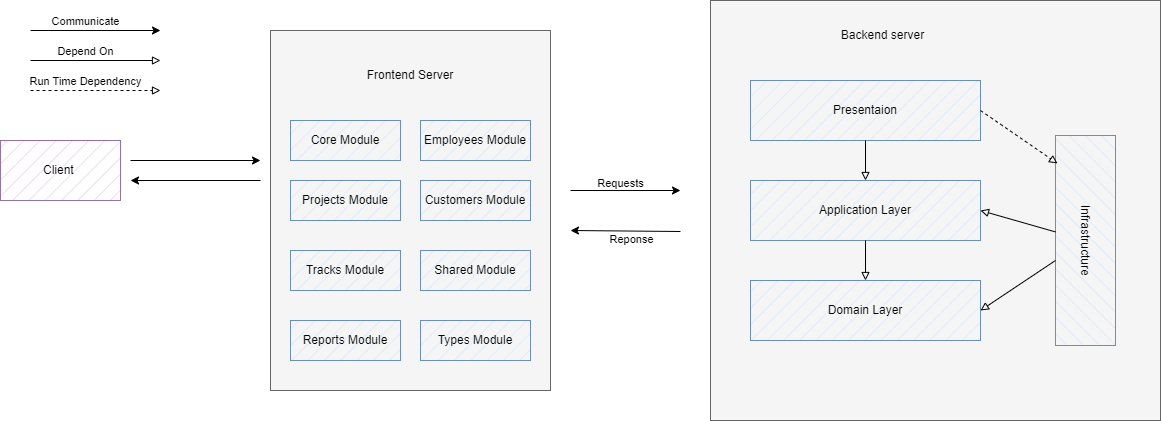

The diagram above was exported from draw.io. Its source (the exported page's mxGraphModel, read from the mxfile embedded in the PNG):
<mxGraphModel dx="1714" dy="511" grid="1" gridSize="10" guides="1" tooltips="1" connect="1" arrows="1" fold="1" page="1" pageScale="1" pageWidth="850" pageHeight="1100" math="0" shadow="0">
  <root>
    <mxCell id="0" />
    <mxCell id="1" parent="0" />
    <mxCell id="8g47OUxjMKwptVkzd976-24" value="Client&amp;nbsp;" style="rounded=0;whiteSpace=wrap;html=1;fillColor=#e1d5e7;strokeColor=#9673a6;fillStyle=hatch;" parent="1" vertex="1">
      <mxGeometry x="-390" y="350" width="120" height="60" as="geometry" />
    </mxCell>
    <mxCell id="8g47OUxjMKwptVkzd976-25" value="" style="group" parent="1" vertex="1" connectable="0">
      <mxGeometry x="-120" y="240" width="280" height="360" as="geometry" />
    </mxCell>
    <mxCell id="8g47OUxjMKwptVkzd976-18" value="" style="rounded=0;whiteSpace=wrap;html=1;fillColor=#f5f5f5;fontColor=#333333;strokeColor=#666666;" parent="8g47OUxjMKwptVkzd976-25" vertex="1">
      <mxGeometry width="280" height="360" as="geometry" />
    </mxCell>
    <mxCell id="8g47OUxjMKwptVkzd976-19" value="Frontend Server" style="text;html=1;align=center;verticalAlign=middle;whiteSpace=wrap;rounded=0;" parent="8g47OUxjMKwptVkzd976-25" vertex="1">
      <mxGeometry x="54.78260869565218" y="30" width="170.43478260869566" height="30" as="geometry" />
    </mxCell>
    <mxCell id="8g47OUxjMKwptVkzd976-20" value="Core Mo&lt;span style=&quot;color: rgba(0, 0, 0, 0); font-family: monospace; font-size: 0px; text-align: start; text-wrap: nowrap;&quot;&gt;%3CmxGraphModel%3E%3Croot%3E%3CmxCell%20id%3D%220%22%2F%3E%3CmxCell%20id%3D%221%22%20parent%3D%220%22%2F%3E%3CmxCell%20id%3D%222%22%20value%3D%22%22%20style%3D%22endArrow%3Dclassic%3Bhtml%3D1%3Brounded%3D0%3B%22%20edge%3D%221%22%20parent%3D%221%22%3E%3CmxGeometry%20width%3D%2250%22%20height%3D%2250%22%20relative%3D%221%22%20as%3D%22geometry%22%3E%3CmxPoint%20x%3D%22655%22%20y%3D%22411%22%20as%3D%22sourcePoint%22%2F%3E%3CmxPoint%20x%3D%22590%22%20y%3D%22415%22%20as%3D%22targetPoint%22%2F%3E%3C%2FmxGeometry%3E%3C%2FmxCell%3E%3C%2Froot%3E%3C%2FmxGraphModel%3E&lt;/span&gt;dule" style="rounded=0;whiteSpace=wrap;html=1;fillColor=#dae8fc;strokeColor=#6c8ebf;fillStyle=hatch;" parent="8g47OUxjMKwptVkzd976-25" vertex="1">
      <mxGeometry x="20" y="90" width="110" height="40" as="geometry" />
    </mxCell>
    <mxCell id="8g47OUxjMKwptVkzd976-21" value="Projects Mo&lt;span style=&quot;color: rgba(0, 0, 0, 0); font-family: monospace; font-size: 0px; text-align: start; text-wrap: nowrap;&quot;&gt;%3CmxGraphModel%3E%3Croot%3E%3CmxCell%20id%3D%220%22%2F%3E%3CmxCell%20id%3D%221%22%20parent%3D%220%22%2F%3E%3CmxCell%20id%3D%222%22%20value%3D%22%22%20style%3D%22endArrow%3Dclassic%3Bhtml%3D1%3Brounded%3D0%3B%22%20edge%3D%221%22%20parent%3D%221%22%3E%3CmxGeometry%20width%3D%2250%22%20height%3D%2250%22%20relative%3D%221%22%20as%3D%22geometry%22%3E%3CmxPoint%20x%3D%22655%22%20y%3D%22411%22%20as%3D%22sourcePoint%22%2F%3E%3CmxPoint%20x%3D%22590%22%20y%3D%22415%22%20as%3D%22targetPoint%22%2F%3E%3C%2FmxGeometry%3E%3C%2FmxCell%3E%3C%2Froot%3E%3C%2FmxGraphModel%3E&lt;/span&gt;dule" style="rounded=0;whiteSpace=wrap;html=1;fillStyle=hatch;fillColor=#dae8fc;strokeColor=#6c8ebf;" parent="8g47OUxjMKwptVkzd976-25" vertex="1">
      <mxGeometry x="20" y="150" width="110" height="40" as="geometry" />
    </mxCell>
    <mxCell id="8g47OUxjMKwptVkzd976-22" value="Tracks Mo&lt;span style=&quot;color: rgba(0, 0, 0, 0); font-family: monospace; font-size: 0px; text-align: start; text-wrap: nowrap;&quot;&gt;%3CmxGraphModel%3E%3Croot%3E%3CmxCell%20id%3D%220%22%2F%3E%3CmxCell%20id%3D%221%22%20parent%3D%220%22%2F%3E%3CmxCell%20id%3D%222%22%20value%3D%22%22%20style%3D%22endArrow%3Dclassic%3Bhtml%3D1%3Brounded%3D0%3B%22%20edge%3D%221%22%20parent%3D%221%22%3E%3CmxGeometry%20width%3D%2250%22%20height%3D%2250%22%20relative%3D%221%22%20as%3D%22geometry%22%3E%3CmxPoint%20x%3D%22655%22%20y%3D%22411%22%20as%3D%22sourcePoint%22%2F%3E%3CmxPoint%20x%3D%22590%22%20y%3D%22415%22%20as%3D%22targetPoint%22%2F%3E%3C%2FmxGeometry%3E%3C%2FmxCell%3E%3C%2Froot%3E%3C%2FmxGraphModel%3E&lt;/span&gt;dule" style="rounded=0;whiteSpace=wrap;html=1;fillColor=#dae8fc;strokeColor=#6c8ebf;fillStyle=hatch;" parent="8g47OUxjMKwptVkzd976-25" vertex="1">
      <mxGeometry x="20" y="220" width="110" height="40" as="geometry" />
    </mxCell>
    <mxCell id="8g47OUxjMKwptVkzd976-23" value="Reports Mo&lt;span style=&quot;color: rgba(0, 0, 0, 0); font-family: monospace; font-size: 0px; text-align: start; text-wrap: nowrap;&quot;&gt;%3CmxGraphModel%3E%3Croot%3E%3CmxCell%20id%3D%220%22%2F%3E%3CmxCell%20id%3D%221%22%20parent%3D%220%22%2F%3E%3CmxCell%20id%3D%222%22%20value%3D%22%22%20style%3D%22endArrow%3Dclassic%3Bhtml%3D1%3Brounded%3D0%3B%22%20edge%3D%221%22%20parent%3D%221%22%3E%3CmxGeometry%20width%3D%2250%22%20height%3D%2250%22%20relative%3D%221%22%20as%3D%22geometry%22%3E%3CmxPoint%20x%3D%22655%22%20y%3D%22411%22%20as%3D%22sourcePoint%22%2F%3E%3CmxPoint%20x%3D%22590%22%20y%3D%22415%22%20as%3D%22targetPoint%22%2F%3E%3C%2FmxGeometry%3E%3C%2FmxCell%3E%3C%2Froot%3E%3C%2FmxGraphModel%3E&lt;/span&gt;dule" style="rounded=0;whiteSpace=wrap;html=1;fillColor=#dae8fc;strokeColor=#6c8ebf;fillStyle=hatch;" parent="8g47OUxjMKwptVkzd976-25" vertex="1">
      <mxGeometry x="20" y="290" width="110" height="40" as="geometry" />
    </mxCell>
    <mxCell id="8g47OUxjMKwptVkzd976-60" value="Types Mo&lt;span style=&quot;color: rgba(0, 0, 0, 0); font-family: monospace; font-size: 0px; text-align: start; text-wrap: nowrap;&quot;&gt;%3CmxGraphModel%3E%3Croot%3E%3CmxCell%20id%3D%220%22%2F%3E%3CmxCell%20id%3D%221%22%20parent%3D%220%22%2F%3E%3CmxCell%20id%3D%222%22%20value%3D%22%22%20style%3D%22endArrow%3Dclassic%3Bhtml%3D1%3Brounded%3D0%3B%22%20edge%3D%221%22%20parent%3D%221%22%3E%3CmxGeometry%20width%3D%2250%22%20height%3D%2250%22%20relative%3D%221%22%20as%3D%22geometry%22%3E%3CmxPoint%20x%3D%22655%22%20y%3D%22411%22%20as%3D%22sourcePoint%22%2F%3E%3CmxPoint%20x%3D%22590%22%20y%3D%22415%22%20as%3D%22targetPoint%22%2F%3E%3C%2FmxGeometry%3E%3C%2FmxCell%3E%3C%2Froot%3E%3C%2FmxGraphModel%3E&lt;/span&gt;dule" style="rounded=0;whiteSpace=wrap;html=1;fillColor=#dae8fc;strokeColor=#6c8ebf;fillStyle=hatch;" parent="8g47OUxjMKwptVkzd976-25" vertex="1">
      <mxGeometry x="150" y="290" width="110" height="40" as="geometry" />
    </mxCell>
    <mxCell id="8g47OUxjMKwptVkzd976-61" value="Shared Mo&lt;span style=&quot;color: rgba(0, 0, 0, 0); font-family: monospace; font-size: 0px; text-align: start; text-wrap: nowrap;&quot;&gt;%3CmxGraphModel%3E%3Croot%3E%3CmxCell%20id%3D%220%22%2F%3E%3CmxCell%20id%3D%221%22%20parent%3D%220%22%2F%3E%3CmxCell%20id%3D%222%22%20value%3D%22%22%20style%3D%22endArrow%3Dclassic%3Bhtml%3D1%3Brounded%3D0%3B%22%20edge%3D%221%22%20parent%3D%221%22%3E%3CmxGeometry%20width%3D%2250%22%20height%3D%2250%22%20relative%3D%221%22%20as%3D%22geometry%22%3E%3CmxPoint%20x%3D%22655%22%20y%3D%22411%22%20as%3D%22sourcePoint%22%2F%3E%3CmxPoint%20x%3D%22590%22%20y%3D%22415%22%20as%3D%22targetPoint%22%2F%3E%3C%2FmxGeometry%3E%3C%2FmxCell%3E%3C%2Froot%3E%3C%2FmxGraphModel%3E&lt;/span&gt;dule" style="rounded=0;whiteSpace=wrap;html=1;fillColor=#dae8fc;strokeColor=#6c8ebf;fillStyle=hatch;" parent="8g47OUxjMKwptVkzd976-25" vertex="1">
      <mxGeometry x="150" y="220" width="110" height="40" as="geometry" />
    </mxCell>
    <mxCell id="8g47OUxjMKwptVkzd976-62" value="Customers Mo&lt;span style=&quot;color: rgba(0, 0, 0, 0); font-family: monospace; font-size: 0px; text-align: start; text-wrap: nowrap;&quot;&gt;%3CmxGraphModel%3E%3Croot%3E%3CmxCell%20id%3D%220%22%2F%3E%3CmxCell%20id%3D%221%22%20parent%3D%220%22%2F%3E%3CmxCell%20id%3D%222%22%20value%3D%22%22%20style%3D%22endArrow%3Dclassic%3Bhtml%3D1%3Brounded%3D0%3B%22%20edge%3D%221%22%20parent%3D%221%22%3E%3CmxGeometry%20width%3D%2250%22%20height%3D%2250%22%20relative%3D%221%22%20as%3D%22geometry%22%3E%3CmxPoint%20x%3D%22655%22%20y%3D%22411%22%20as%3D%22sourcePoint%22%2F%3E%3CmxPoint%20x%3D%22590%22%20y%3D%22415%22%20as%3D%22targetPoint%22%2F%3E%3C%2FmxGeometry%3E%3C%2FmxCell%3E%3C%2Froot%3E%3C%2FmxGraphModel%3E&lt;/span&gt;dule" style="rounded=0;whiteSpace=wrap;html=1;fillColor=#dae8fc;strokeColor=#6c8ebf;fillStyle=hatch;" parent="8g47OUxjMKwptVkzd976-25" vertex="1">
      <mxGeometry x="150" y="150" width="110" height="40" as="geometry" />
    </mxCell>
    <mxCell id="8g47OUxjMKwptVkzd976-63" value="Employees Mo&lt;span style=&quot;color: rgba(0, 0, 0, 0); font-family: monospace; font-size: 0px; text-align: start; text-wrap: nowrap;&quot;&gt;%3CmxGraphModel%3E%3Croot%3E%3CmxCell%20id%3D%220%22%2F%3E%3CmxCell%20id%3D%221%22%20parent%3D%220%22%2F%3E%3CmxCell%20id%3D%222%22%20value%3D%22%22%20style%3D%22endArrow%3Dclassic%3Bhtml%3D1%3Brounded%3D0%3B%22%20edge%3D%221%22%20parent%3D%221%22%3E%3CmxGeometry%20width%3D%2250%22%20height%3D%2250%22%20relative%3D%221%22%20as%3D%22geometry%22%3E%3CmxPoint%20x%3D%22655%22%20y%3D%22411%22%20as%3D%22sourcePoint%22%2F%3E%3CmxPoint%20x%3D%22590%22%20y%3D%22415%22%20as%3D%22targetPoint%22%2F%3E%3C%2FmxGeometry%3E%3C%2FmxCell%3E%3C%2Froot%3E%3C%2FmxGraphModel%3E&lt;/span&gt;dule" style="rounded=0;whiteSpace=wrap;html=1;fillColor=#dae8fc;strokeColor=#6c8ebf;fillStyle=hatch;" parent="8g47OUxjMKwptVkzd976-25" vertex="1">
      <mxGeometry x="150" y="90" width="110" height="40" as="geometry" />
    </mxCell>
    <mxCell id="8g47OUxjMKwptVkzd976-34" value="" style="endArrow=classic;html=1;rounded=0;" parent="1" edge="1">
      <mxGeometry width="50" height="50" relative="1" as="geometry">
        <mxPoint x="180" y="400" as="sourcePoint" />
        <mxPoint x="290" y="400" as="targetPoint" />
      </mxGeometry>
    </mxCell>
    <mxCell id="8g47OUxjMKwptVkzd976-35" value="Requests" style="edgeLabel;html=1;align=center;verticalAlign=middle;resizable=0;points=[];" parent="8g47OUxjMKwptVkzd976-34" vertex="1" connectable="0">
      <mxGeometry x="-0.1091" y="8" relative="1" as="geometry">
        <mxPoint as="offset" />
      </mxGeometry>
    </mxCell>
    <mxCell id="8g47OUxjMKwptVkzd976-36" value="" style="endArrow=classic;html=1;rounded=0;" parent="1" edge="1">
      <mxGeometry width="50" height="50" relative="1" as="geometry">
        <mxPoint x="290" y="441" as="sourcePoint" />
        <mxPoint x="180" y="440" as="targetPoint" />
      </mxGeometry>
    </mxCell>
    <mxCell id="8g47OUxjMKwptVkzd976-37" value="Reponse" style="edgeLabel;html=1;align=center;verticalAlign=middle;resizable=0;points=[];" parent="8g47OUxjMKwptVkzd976-36" vertex="1" connectable="0">
      <mxGeometry x="-0.1091" y="8" relative="1" as="geometry">
        <mxPoint as="offset" />
      </mxGeometry>
    </mxCell>
    <mxCell id="8g47OUxjMKwptVkzd976-38" value="" style="endArrow=classic;html=1;rounded=0;" parent="1" edge="1">
      <mxGeometry width="50" height="50" relative="1" as="geometry">
        <mxPoint x="-360" y="240" as="sourcePoint" />
        <mxPoint x="-230" y="240" as="targetPoint" />
      </mxGeometry>
    </mxCell>
    <mxCell id="8g47OUxjMKwptVkzd976-39" value="Communicate" style="edgeLabel;html=1;align=center;verticalAlign=middle;resizable=0;points=[];" parent="8g47OUxjMKwptVkzd976-38" vertex="1" connectable="0">
      <mxGeometry x="-0.0286" y="7" relative="1" as="geometry">
        <mxPoint x="-9" y="-3" as="offset" />
      </mxGeometry>
    </mxCell>
    <mxCell id="8g47OUxjMKwptVkzd976-40" value="" style="endArrow=block;html=1;rounded=0;endFill=0;" parent="1" edge="1">
      <mxGeometry width="50" height="50" relative="1" as="geometry">
        <mxPoint x="-360" y="270" as="sourcePoint" />
        <mxPoint x="-230" y="270" as="targetPoint" />
      </mxGeometry>
    </mxCell>
    <mxCell id="8g47OUxjMKwptVkzd976-41" value="Depend On" style="edgeLabel;html=1;align=center;verticalAlign=middle;resizable=0;points=[];" parent="8g47OUxjMKwptVkzd976-40" vertex="1" connectable="0">
      <mxGeometry x="-0.0286" y="7" relative="1" as="geometry">
        <mxPoint x="-9" y="-3" as="offset" />
      </mxGeometry>
    </mxCell>
    <mxCell id="8g47OUxjMKwptVkzd976-44" value="" style="endArrow=block;html=1;rounded=0;endFill=0;dashed=1;" parent="1" edge="1">
      <mxGeometry width="50" height="50" relative="1" as="geometry">
        <mxPoint x="-360" y="300" as="sourcePoint" />
        <mxPoint x="-230" y="300" as="targetPoint" />
      </mxGeometry>
    </mxCell>
    <mxCell id="8g47OUxjMKwptVkzd976-45" value="Run Time Dependency" style="edgeLabel;html=1;align=center;verticalAlign=middle;resizable=0;points=[];" parent="8g47OUxjMKwptVkzd976-44" vertex="1" connectable="0">
      <mxGeometry x="-0.0286" y="7" relative="1" as="geometry">
        <mxPoint x="-9" y="-3" as="offset" />
      </mxGeometry>
    </mxCell>
    <mxCell id="8g47OUxjMKwptVkzd976-48" value="" style="endArrow=classic;html=1;rounded=0;" parent="1" edge="1">
      <mxGeometry width="50" height="50" relative="1" as="geometry">
        <mxPoint x="-260" y="370" as="sourcePoint" />
        <mxPoint x="-130" y="370" as="targetPoint" />
      </mxGeometry>
    </mxCell>
    <mxCell id="8g47OUxjMKwptVkzd976-50" value="" style="endArrow=classic;html=1;rounded=0;" parent="1" edge="1">
      <mxGeometry width="50" height="50" relative="1" as="geometry">
        <mxPoint x="-130" y="390" as="sourcePoint" />
        <mxPoint x="-260" y="390" as="targetPoint" />
      </mxGeometry>
    </mxCell>
    <mxCell id="8g47OUxjMKwptVkzd976-51" value="" style="group;fillColor=#f5f5f5;fontColor=#333333;strokeColor=#666666;" parent="1" vertex="1" connectable="0">
      <mxGeometry x="320" y="210" width="450" height="420" as="geometry" />
    </mxCell>
    <mxCell id="8g47OUxjMKwptVkzd976-12" value="" style="rounded=0;whiteSpace=wrap;html=1;fillColor=#f5f5f5;fontColor=#333333;strokeColor=#666666;fillStyle=hatch;" parent="8g47OUxjMKwptVkzd976-51" vertex="1">
      <mxGeometry width="450" height="420" as="geometry" />
    </mxCell>
    <mxCell id="8g47OUxjMKwptVkzd976-3" value="Presentaion" style="rounded=0;whiteSpace=wrap;html=1;fillColor=#dae8fc;strokeColor=#6c8ebf;fillStyle=hatch;" parent="8g47OUxjMKwptVkzd976-51" vertex="1">
      <mxGeometry x="40" y="80" width="230" height="60" as="geometry" />
    </mxCell>
    <mxCell id="8g47OUxjMKwptVkzd976-9" value="Infrastructure" style="rounded=0;whiteSpace=wrap;html=1;rotation=90;fillColor=#dae8fc;strokeColor=#6c8ebf;fillStyle=hatch;" parent="8g47OUxjMKwptVkzd976-51" vertex="1">
      <mxGeometry x="270" y="210" width="210" height="60" as="geometry" />
    </mxCell>
    <mxCell id="8g47OUxjMKwptVkzd976-10" value="Application Layer" style="rounded=0;whiteSpace=wrap;html=1;fillStyle=hatch;fillColor=#dae8fc;strokeColor=#6c8ebf;" parent="8g47OUxjMKwptVkzd976-51" vertex="1">
      <mxGeometry x="40" y="180" width="230" height="60" as="geometry" />
    </mxCell>
    <mxCell id="8g47OUxjMKwptVkzd976-11" value="Domain Layer" style="rounded=0;whiteSpace=wrap;html=1;fillStyle=hatch;fillColor=#dae8fc;strokeColor=#6c8ebf;" parent="8g47OUxjMKwptVkzd976-51" vertex="1">
      <mxGeometry x="40" y="280" width="230" height="60" as="geometry" />
    </mxCell>
    <mxCell id="8g47OUxjMKwptVkzd976-14" value="" style="endArrow=block;html=1;rounded=0;endFill=0;" parent="8g47OUxjMKwptVkzd976-51" source="8g47OUxjMKwptVkzd976-3" target="8g47OUxjMKwptVkzd976-10" edge="1">
      <mxGeometry width="50" height="50" relative="1" as="geometry">
        <mxPoint x="90" y="260" as="sourcePoint" />
        <mxPoint x="140" y="210" as="targetPoint" />
      </mxGeometry>
    </mxCell>
    <mxCell id="8g47OUxjMKwptVkzd976-15" value="" style="endArrow=block;html=1;rounded=0;endFill=0;" parent="8g47OUxjMKwptVkzd976-51" source="8g47OUxjMKwptVkzd976-10" target="8g47OUxjMKwptVkzd976-11" edge="1">
      <mxGeometry width="50" height="50" relative="1" as="geometry">
        <mxPoint x="165" y="150" as="sourcePoint" />
        <mxPoint x="165" y="190" as="targetPoint" />
      </mxGeometry>
    </mxCell>
    <mxCell id="8g47OUxjMKwptVkzd976-16" value="" style="endArrow=block;html=1;rounded=0;entryX=1;entryY=0.5;entryDx=0;entryDy=0;endFill=0;" parent="8g47OUxjMKwptVkzd976-51" source="8g47OUxjMKwptVkzd976-9" target="8g47OUxjMKwptVkzd976-10" edge="1">
      <mxGeometry width="50" height="50" relative="1" as="geometry">
        <mxPoint x="165" y="150" as="sourcePoint" />
        <mxPoint x="165" y="190" as="targetPoint" />
      </mxGeometry>
    </mxCell>
    <mxCell id="8g47OUxjMKwptVkzd976-17" value="" style="endArrow=block;html=1;rounded=0;entryX=1;entryY=0.5;entryDx=0;entryDy=0;endFill=0;" parent="8g47OUxjMKwptVkzd976-51" source="8g47OUxjMKwptVkzd976-9" target="8g47OUxjMKwptVkzd976-11" edge="1">
      <mxGeometry width="50" height="50" relative="1" as="geometry">
        <mxPoint x="345" y="211" as="sourcePoint" />
        <mxPoint x="280" y="215" as="targetPoint" />
      </mxGeometry>
    </mxCell>
    <mxCell id="8g47OUxjMKwptVkzd976-27" value="Backend server" style="text;html=1;align=center;verticalAlign=middle;whiteSpace=wrap;rounded=0;" parent="8g47OUxjMKwptVkzd976-51" vertex="1">
      <mxGeometry x="105" y="20" width="135" height="30" as="geometry" />
    </mxCell>
    <mxCell id="8g47OUxjMKwptVkzd976-33" value="" style="endArrow=block;html=1;rounded=0;endFill=0;entryX=0.133;entryY=0.967;entryDx=0;entryDy=0;entryPerimeter=0;exitX=1;exitY=0.5;exitDx=0;exitDy=0;dashed=1;" parent="8g47OUxjMKwptVkzd976-51" source="8g47OUxjMKwptVkzd976-3" target="8g47OUxjMKwptVkzd976-9" edge="1">
      <mxGeometry width="50" height="50" relative="1" as="geometry">
        <mxPoint x="355" y="241" as="sourcePoint" />
        <mxPoint x="280" y="220" as="targetPoint" />
      </mxGeometry>
    </mxCell>
  </root>
</mxGraphModel>